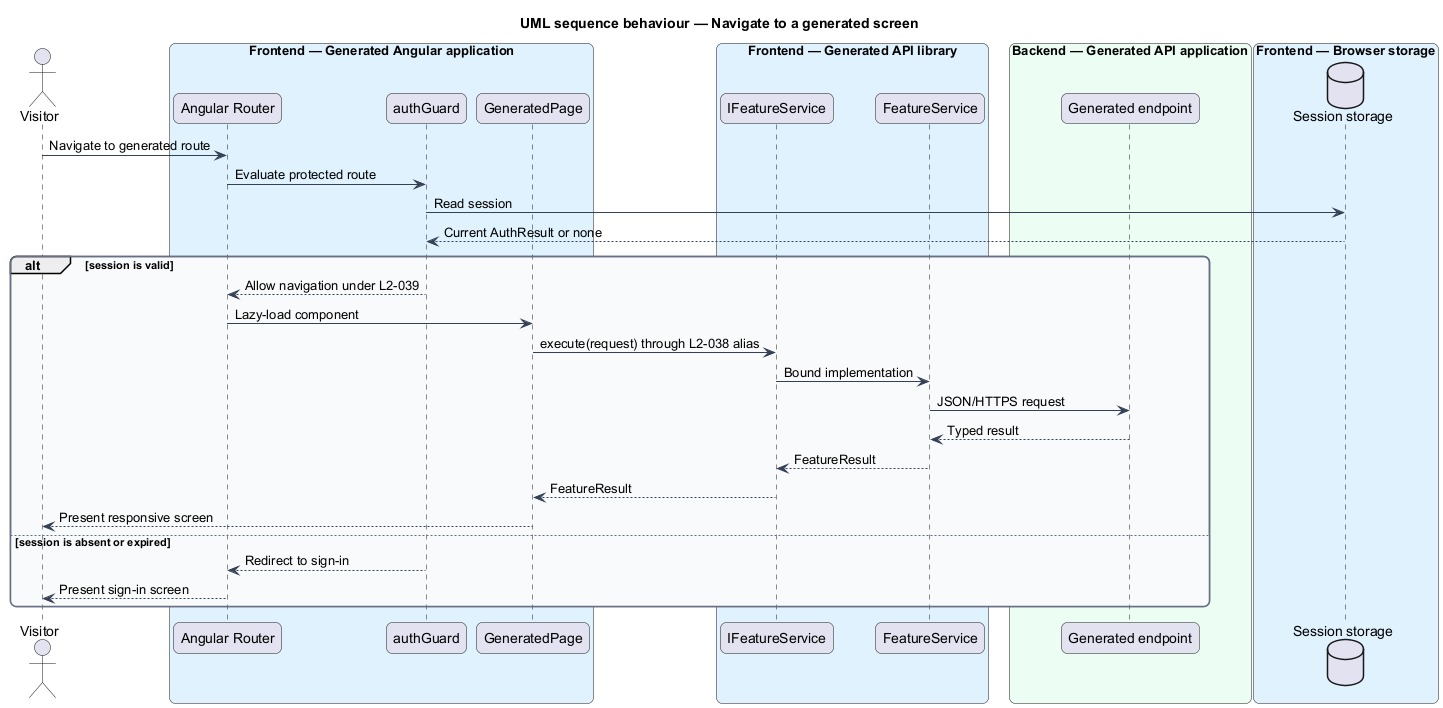

The diagram above was rendered by PlantUML. Its source (embedded in the PNG):
@startuml
title UML sequence behaviour — Navigate to a generated screen
skinparam backgroundColor #FFFFFF
skinparam shadowing false
skinparam roundcorner 12
skinparam defaultFontName Arial
skinparam ArrowColor #344054
skinparam rectangle {
  BorderColor #344054
  FontColor #101828
}
skinparam package {
  BorderColor #667085
  FontColor #101828
  BackgroundColor #F9FAFB
}
actor "Visitor" as actor
box "Frontend — Generated Angular application" #E0F2FE
  participant "Angular Router" as router
  participant "authGuard" as guard
  participant "GeneratedPage" as page
end box
box "Frontend — Generated API library" #E0F2FE
  participant "IFeatureService" as contract
  participant "FeatureService" as client
end box
box "Backend — Generated API application" #ECFDF3
  participant "Generated endpoint" as endpoint
end box
box "Frontend — Browser storage" #E0F2FE
  database "Session storage" as storage
end box
actor -> router : Navigate to generated route
router -> guard : Evaluate protected route
guard -> storage : Read session
storage --> guard : Current AuthResult or none
alt session is valid
  guard --> router : Allow navigation under L2-039
  router -> page : Lazy-load component
  page -> contract : execute(request) through L2-038 alias
  contract -> client : Bound implementation
  client -> endpoint : JSON/HTTPS request
  endpoint --> client : Typed result
  client --> contract : FeatureResult
  contract --> page : FeatureResult
  page --> actor : Present responsive screen
else session is absent or expired
  guard --> router : Redirect to sign-in
  router --> actor : Present sign-in screen
end
@enduml